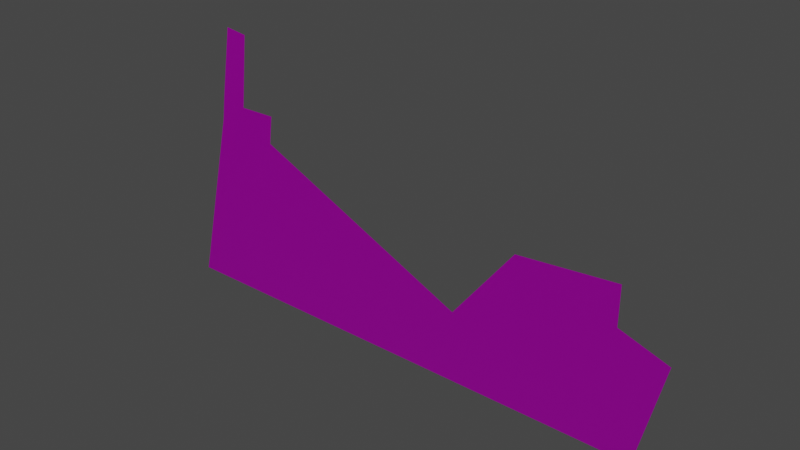 # Source: Vista03.blend  (saved by Blender 3.1.7; exported with 4.5.12 LTS)
import bpy
from mathutils import Matrix  # noqa: F401  (used for matrix-valued properties, if any)

bpy.ops.wm.read_factory_settings(use_empty=True)
scene = bpy.context.scene
scene.name = 'Scene'

# ---- images (referenced by path relative to the original .blend; pixels are not part of the script)
import os
ASSET_DIR = os.environ.get("B2B_ASSET_DIR", "")  # directory of the original .blend (textures are referenced by path, not embedded)
HERE = os.path.dirname(os.path.abspath(__file__))  # packed textures are extracted next to this script under _unpacked/

def load_image(name, relpath, width, height, colorspace="sRGB"):
    """Load a texture the original file referenced (path relative to the .blend, or extracted next to this script)."""
    p = next((c for c in (os.path.join(HERE, relpath), os.path.join(ASSET_DIR, relpath)) if relpath and os.path.exists(c)), "")
    if p:
        img = bpy.data.images.load(p, check_existing=True)
        img.name = name
    else:  # same state as the original file: an image datablock whose file is absent (Cycles renders it pink)
        img = bpy.data.images.new(name, width, height)
        img.source = "FILE"
        img.filepath = "//" + (relpath or name)
    img.colorspace_settings.name = colorspace
    return img
img_t_env_struct_scrapyard_metal_03_n_dds = load_image('T_ENV_STRUCT_Scrapyard_Metal_03_N.dds', 'T_ENV_STRUCT_Scrapyard_Metal_03_N.dds', 1024, 1024, 'sRGB')
img_t_env_struct_scrapyard_metal_03_bc_dds = load_image('T_ENV_STRUCT_Scrapyard_Metal_03_BC.dds', 'T_ENV_STRUCT_Scrapyard_Metal_03_BC.dds', 1024, 1024, 'sRGB')
img_t_env_struct_scrapyard_metal_03_mra_dds = load_image('T_ENV_STRUCT_Scrapyard_Metal_03_MRA.dds', 'T_ENV_STRUCT_Scrapyard_Metal_03_MRA.dds', 1024, 1024, 'sRGB')

# ---- materials (node trees are filled in below, after node groups)
mat_mi_env_scrapyard_metal_01 = bpy.data.materials.new('MI_ENV_Scrapyard_Metal_01')
mat_mi_env_scrapyard_metal_01.use_transparent_shadow = False

# ---- material node trees
mat_mi_env_scrapyard_metal_01.use_nodes = True; mat_mi_env_scrapyard_metal_01.node_tree.nodes.clear()
_N = mat_mi_env_scrapyard_metal_01.node_tree.nodes; _L = mat_mi_env_scrapyard_metal_01.node_tree.links
n0 = _N.new('ShaderNodeBsdfPrincipled'); n0.name = 'Principled BSDF'; n0.location = (10, 300)
n0.distribution = 'GGX'
n0.subsurface_method = 'RANDOM_WALK_SKIN'
n0.inputs[3].default_value = 1.45
n0.inputs[27].default_value = (0.0, 0.0, 0.0, 1.0)
n0.inputs[28].default_value = 1.0
n1 = _N.new('ShaderNodeOutputMaterial'); n1.name = 'Material Output'; n1.location = (300, 300)
n2 = _N.new('ShaderNodeTexImage'); n2.name = 'Image Texture.002'; n2.location = (-540, -253)
n2.image = img_t_env_struct_scrapyard_metal_03_n_dds
n3 = _N.new('ShaderNodeTexImage'); n3.name = 'Image Texture'; n3.location = (-280, 280)
n3.image = img_t_env_struct_scrapyard_metal_03_bc_dds
n4 = _N.new('ShaderNodeNormalMap'); n4.name = 'Normal Map'; n4.location = (-222, -276)
n5 = _N.new('ShaderNodeTexImage'); n5.name = 'Image Texture.001'; n5.location = (-520, 16)
n5.image = img_t_env_struct_scrapyard_metal_03_mra_dds
_L.new(n0.outputs[0], n1.inputs[0])
_L.new(n3.outputs[0], n0.inputs[0])
_L.new(n2.outputs[0], n4.inputs[1])
_L.new(n4.outputs[0], n0.inputs[5])
_L.new(n5.outputs[0], n0.inputs[1])
_L.new(n5.outputs[0], n0.inputs[2])
n1.is_active_output = True

# ---- world
world_world = bpy.data.worlds.new('World'); scene.world = world_world
world_world.use_nodes = True; world_world.node_tree.nodes.clear()
_N = world_world.node_tree.nodes; _L = world_world.node_tree.links
n0 = _N.new('ShaderNodeOutputWorld'); n0.name = 'World Output'; n0.location = (300, 300)
n1 = _N.new('ShaderNodeBackground'); n1.name = 'Background'; n1.location = (10, 300)
n1.inputs[0].default_value = (0.05088, 0.05088, 0.05088, 1.0)
_L.new(n1.outputs[0], n0.inputs[0])
n0.is_active_output = True
world_world.color = (0.05088, 0.05088, 0.05088)
world_world.use_sun_shadow = False
world_world.sun_shadow_jitter_overblur = 0.0

# ---- meshes
me_sm_env_struct_scrapyard_vista_03_md_001 = bpy.data.meshes.new('SM_ENV_STRUCT_ScrapYard_Vista_03.md.001')
me_sm_env_struct_scrapyard_vista_03_md_001.from_pydata([(11.78, 6.485e-07, 4.47), (9.212, 6.485e-07, -0.02468), (10.75, 6.485e-07, -0.02468), (9.717, 6.485e-07, 5.163), (6.046, 6.485e-07, -0.02468), (5.526, 6.485e-07, 6.472), (9.717, 6.485e-07, 6.821), (2.879, 6.485e-07, 3.07), (2.866, 6.485e-07, -0.02468), (-8.346, 6.485e-07, -0.02468), (-6.532, 6.485e-07, 7.366), (-9.286, 6.485e-07, 7.752), (-11.13, 6.485e-07, -0.02468), (-7.994, 6.485e-07, 8.566), (-6.377, 6.485e-07, 8.588), (-9.149, 6.485e-07, 8.728), (-8.621, 6.485e-07, 11.84), (-7.645, 6.485e-07, 11.71)], [], [(0, 1, 2), (1, 0, 3), (3, 4, 1), (5, 3, 6), (4, 3, 5), (5, 7, 4), (7, 8, 4), (7, 9, 8), (9, 7, 10), (9, 11, 12), (11, 9, 10), (11, 10, 13), (13, 10, 14), (11, 13, 15), (13, 16, 15), (16, 13, 17)])
_uv = me_sm_env_struct_scrapyard_vista_03_md_001.uv_layers.new(name='UV_SINGLE')
_uv.uv.foreach_set('vector', [1.0, 0.4375, 0.8877, 0.2412, 0.9551, 0.2412, 0.8877, 0.2412, 1.0, 0.4375, 0.9097, 0.4678, 0.9097, 0.4678, 0.7495, 0.2412, 0.8877, 0.2412, 0.7266, 0.5247, 0.9097, 0.4678, 0.9097, 0.5398, 0.7495, 0.2412, 0.9097, 0.4678, 0.7266, 0.5247, 0.7266, 0.5247, 0.6113, 0.3765, 0.7495, 0.2412, 0.6113, 0.3765, 0.6108, 0.2412, 0.7495, 0.2412, 0.6113, 0.3765, 0.1213, 0.2412, 0.6108, 0.2412, 0.1213, 0.2412, 0.6113, 0.3765, 0.2006, 0.5637, 0.1213, 0.2412, 0.08032, 0.5806, -3.055e-05, 0.2412, 0.08032, 0.5806, 0.1213, 0.2412, 0.2006, 0.5637, 0.08032, 0.5806, 0.2006, 0.5637, 0.1367, 0.6162, 0.1367, 0.6162, 0.2006, 0.5637, 0.2073, 0.6169, 0.08032, 0.5806, 0.1367, 0.6162, 0.0863, 0.623, 0.1367, 0.6162, 0.1093, 0.7592, 0.0863, 0.623, 0.1093, 0.7592, 0.1367, 0.6162, 0.1519, 0.7532])
_uv.active_render = True
_uv = me_sm_env_struct_scrapyard_vista_03_md_001.uv_layers.new(name='EXTRAUVS0')
_uv.uv.foreach_set('vector', [0.2205, 0.04004, 0.03998, 0.1431, 0.03998, 0.08154, 0.03998, 0.1431, 0.2205, 0.04004, 0.2483, 0.123, 0.2483, 0.123, 0.03998, 0.2705, 0.03998, 0.1431, 0.3008, 0.2915, 0.2483, 0.123, 0.3149, 0.123, 0.03998, 0.2705, 0.2483, 0.123, 0.3008, 0.2915, 0.3008, 0.2915, 0.1643, 0.3975, 0.03998, 0.2705, 0.1643, 0.3975, 0.03998, 0.3984, 0.03998, 0.2705, 0.1643, 0.3975, 0.03998, 0.8484, 0.03998, 0.3984, 0.03998, 0.8484, 0.1643, 0.3975, 0.3367, 0.7755, 0.03998, 0.8484, 0.3523, 0.8861, 0.03998, 0.96, 0.3523, 0.8861, 0.03998, 0.8484, 0.3367, 0.7755, 0.3523, 0.8861, 0.3367, 0.7755, 0.385, 0.8342, 0.385, 0.8342, 0.3367, 0.7755, 0.3857, 0.7693, 0.3523, 0.8861, 0.385, 0.8342, 0.3914, 0.8806, 0.385, 0.8342, 0.5166, 0.8595, 0.3914, 0.8806, 0.5166, 0.8595, 0.385, 0.8342, 0.5112, 0.8203])
_ca = me_sm_env_struct_scrapyard_vista_03_md_001.color_attributes.new('PSKVTXCOL_0', 'BYTE_COLOR', 'CORNER')
_ca.data.foreach_set('color', [0.0, 0.0, 0.0, 1.0, 0.0, 0.0, 0.0, 1.0, 0.0, 0.0, 0.0, 1.0, 0.0, 0.0, 0.0, 1.0, 0.0, 0.0, 0.0, 1.0, 0.0, 0.0, 0.0, 1.0, 0.0, 0.0, 0.0, 1.0, 0.0, 0.0, 0.0, 1.0, 0.0, 0.0, 0.0, 1.0, 0.0, 0.0, 0.0, 1.0, 0.0, 0.0, 0.0, 1.0, 0.0, 0.0, 0.0, 1.0, 0.0, 0.0, 0.0, 1.0, 0.0, 0.0, 0.0, 1.0, 0.0, 0.0, 0.0, 1.0, 0.0, 0.0, 0.0, 1.0, 0.0, 0.0, 0.0, 1.0, 0.0, 0.0, 0.0, 1.0, 0.0, 0.0, 0.0, 1.0, 0.0, 0.0, 0.0, 1.0, 0.0, 0.0, 0.0, 1.0, 0.0, 0.0, 0.0, 1.0, 0.0, 0.0, 0.0, 1.0, 0.0, 0.0, 0.0, 1.0, 0.0, 0.0, 0.0, 1.0, 0.0, 0.0, 0.0, 1.0, 0.0, 0.0, 0.0, 1.0, 0.0, 0.0, 0.0, 1.0, 0.0, 0.0, 0.0, 1.0, 0.0, 0.0, 0.0, 1.0, 0.0, 0.0, 0.0, 1.0, 0.0, 0.0, 0.0, 1.0, 0.0, 0.0, 0.0, 1.0, 0.0, 0.0, 0.0, 1.0, 0.0, 0.0, 0.0, 1.0, 0.0, 0.0, 0.0, 1.0, 0.0, 0.0, 0.0, 1.0, 0.0, 0.0, 0.0, 1.0, 0.0, 0.0, 0.0, 1.0, 0.0, 0.0, 0.0, 1.0, 0.0, 0.0, 0.0, 1.0, 0.0, 0.0, 0.0, 1.0, 0.0, 0.0, 0.0, 1.0, 0.0, 0.0, 0.0, 1.0, 0.0, 0.0, 0.0, 1.0, 0.0, 0.0, 0.0, 1.0, 0.0, 0.0, 0.0, 1.0, 0.0, 0.0, 0.0, 1.0])
me_sm_env_struct_scrapyard_vista_03_md_001.materials.append(mat_mi_env_scrapyard_metal_01)
me_sm_env_struct_scrapyard_vista_03_md_001.use_remesh_fix_poles = True
me_sm_env_struct_scrapyard_vista_03_md_001.use_remesh_preserve_attributes = False
me_sm_env_struct_scrapyard_vista_03_md_001.update()

# ---- objects
ob_sm_env_struct_scrapyard_vista_03_mo = bpy.data.objects.new('SM_ENV_STRUCT_ScrapYard_Vista_03.mo', me_sm_env_struct_scrapyard_vista_03_md_001)

# ---- transforms, parenting, visibility, modifiers, constraints
ob_sm_env_struct_scrapyard_vista_03_mo.location = (0.0, 0.0, 0.0)

# ---- collection membership
scene.collection.objects.link(ob_sm_env_struct_scrapyard_vista_03_mo)

# ---- scene / render settings (as saved in the file)
scene.frame_start = 1; scene.frame_end = 250; scene.frame_set(1)
scene.render.engine = 'BLENDER_EEVEE_NEXT'
scene.cycles.sampling_pattern = 'TABULATED_SOBOL'
scene.cycles.use_light_tree = False
scene.view_settings.view_transform = 'Filmic'
bpy.context.view_layer.update()

# ---- added for rendering (the .blend has no active camera and no usable light): camera, sun
cam_auto = bpy.data.cameras.new('AutoCamera')
cam_auto.lens = 50.0
cam_auto.sensor_width = 36.0
cam_auto.clip_end = 1000.0
ob_auto_camera = bpy.data.objects.new('AutoCamera', cam_auto)
scene.collection.objects.link(ob_auto_camera)
ob_auto_camera.location = (24.1933, -28.641, 25.0041)
ob_auto_camera.rotation_euler = (1.09748, -7.21219e-08, 0.694738)
scene.camera = ob_auto_camera
light_auto_sun = bpy.data.lights.new('AutoSun', 'SUN')
light_auto_sun.energy = 3.0
light_auto_sun.angle = 0.0523599
ob_auto_sun = bpy.data.objects.new('AutoSun', light_auto_sun)
scene.collection.objects.link(ob_auto_sun)
ob_auto_sun.rotation_euler = (0.872665, 0.174533, 0.523599)
bpy.context.view_layer.update()
